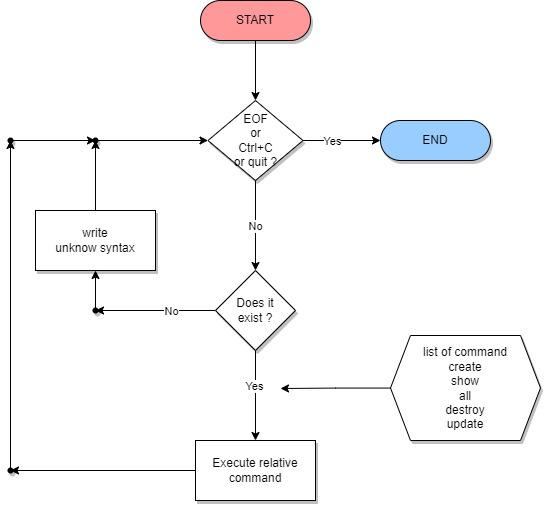

The diagram above was exported from draw.io. Its source (the exported page's mxGraphModel, read from the mxfile embedded in the PNG):
<mxGraphModel dx="1477" dy="680" grid="1" gridSize="10" guides="1" tooltips="1" connect="1" arrows="1" fold="1" page="1" pageScale="1" pageWidth="827" pageHeight="1169" math="0" shadow="0">
  <root>
    <mxCell id="0" />
    <mxCell id="1" parent="0" />
    <mxCell id="ZgAnbLXF7RBSo4ssOALF-2" value="" style="edgeStyle=orthogonalEdgeStyle;rounded=0;orthogonalLoop=1;jettySize=auto;html=1;" edge="1" parent="1" source="yL_0yalRG8yTUznD2rON-1" target="ZgAnbLXF7RBSo4ssOALF-1">
      <mxGeometry relative="1" as="geometry" />
    </mxCell>
    <mxCell id="yL_0yalRG8yTUznD2rON-1" value="START" style="rounded=1;whiteSpace=wrap;html=1;fillColor=#FF9999;arcSize=50;shadow=1;" vertex="1" parent="1">
      <mxGeometry x="350" y="30" width="110" height="40" as="geometry" />
    </mxCell>
    <mxCell id="ZgAnbLXF7RBSo4ssOALF-4" value="" style="edgeStyle=orthogonalEdgeStyle;rounded=0;orthogonalLoop=1;jettySize=auto;html=1;" edge="1" parent="1" source="ZgAnbLXF7RBSo4ssOALF-1" target="ZgAnbLXF7RBSo4ssOALF-3">
      <mxGeometry relative="1" as="geometry" />
    </mxCell>
    <mxCell id="ZgAnbLXF7RBSo4ssOALF-9" value="Yes" style="edgeLabel;html=1;align=center;verticalAlign=middle;resizable=0;points=[];" vertex="1" connectable="0" parent="ZgAnbLXF7RBSo4ssOALF-4">
      <mxGeometry x="-0.2783" relative="1" as="geometry">
        <mxPoint as="offset" />
      </mxGeometry>
    </mxCell>
    <mxCell id="ZgAnbLXF7RBSo4ssOALF-14" value="No" style="edgeStyle=orthogonalEdgeStyle;rounded=0;orthogonalLoop=1;jettySize=auto;html=1;" edge="1" parent="1" source="ZgAnbLXF7RBSo4ssOALF-1" target="ZgAnbLXF7RBSo4ssOALF-12">
      <mxGeometry relative="1" as="geometry" />
    </mxCell>
    <mxCell id="ZgAnbLXF7RBSo4ssOALF-1" value="EOF &lt;br&gt;or &lt;br&gt;Ctrl+C &lt;br&gt;or quit ?" style="rhombus;whiteSpace=wrap;html=1;fillColor=#FFFFFF;rounded=1;arcSize=0;shadow=1;" vertex="1" parent="1">
      <mxGeometry x="357.5" y="130" width="95" height="80" as="geometry" />
    </mxCell>
    <mxCell id="ZgAnbLXF7RBSo4ssOALF-3" value="END" style="whiteSpace=wrap;html=1;fillColor=#99CCFF;rounded=1;arcSize=50;shadow=1;" vertex="1" parent="1">
      <mxGeometry x="530" y="150" width="110" height="40" as="geometry" />
    </mxCell>
    <mxCell id="ZgAnbLXF7RBSo4ssOALF-16" value="" style="edgeStyle=orthogonalEdgeStyle;rounded=0;orthogonalLoop=1;jettySize=auto;html=1;" edge="1" parent="1" source="ZgAnbLXF7RBSo4ssOALF-12" target="ZgAnbLXF7RBSo4ssOALF-15">
      <mxGeometry relative="1" as="geometry" />
    </mxCell>
    <mxCell id="ZgAnbLXF7RBSo4ssOALF-17" value="No" style="edgeLabel;html=1;align=center;verticalAlign=middle;resizable=0;points=[];" vertex="1" connectable="0" parent="ZgAnbLXF7RBSo4ssOALF-16">
      <mxGeometry x="0.1556" y="3" relative="1" as="geometry">
        <mxPoint x="25" y="-3" as="offset" />
      </mxGeometry>
    </mxCell>
    <mxCell id="ZgAnbLXF7RBSo4ssOALF-25" value="" style="edgeStyle=orthogonalEdgeStyle;rounded=0;orthogonalLoop=1;jettySize=auto;html=1;" edge="1" parent="1" source="ZgAnbLXF7RBSo4ssOALF-12" target="ZgAnbLXF7RBSo4ssOALF-24">
      <mxGeometry relative="1" as="geometry" />
    </mxCell>
    <mxCell id="ZgAnbLXF7RBSo4ssOALF-26" value="Yes" style="edgeLabel;html=1;align=center;verticalAlign=middle;resizable=0;points=[];" vertex="1" connectable="0" parent="ZgAnbLXF7RBSo4ssOALF-25">
      <mxGeometry x="-0.2222" y="-2" relative="1" as="geometry">
        <mxPoint as="offset" />
      </mxGeometry>
    </mxCell>
    <mxCell id="ZgAnbLXF7RBSo4ssOALF-12" value="Does it &lt;br&gt;exist ?" style="rhombus;whiteSpace=wrap;html=1;shadow=1;strokeColor=#000000;fillColor=#FFFFFF;" vertex="1" parent="1">
      <mxGeometry x="365" y="300" width="80" height="80" as="geometry" />
    </mxCell>
    <mxCell id="ZgAnbLXF7RBSo4ssOALF-23" value="" style="edgeStyle=orthogonalEdgeStyle;rounded=0;orthogonalLoop=1;jettySize=auto;html=1;" edge="1" parent="1" source="ZgAnbLXF7RBSo4ssOALF-15" target="ZgAnbLXF7RBSo4ssOALF-21">
      <mxGeometry relative="1" as="geometry" />
    </mxCell>
    <mxCell id="ZgAnbLXF7RBSo4ssOALF-15" value="" style="shape=waypoint;sketch=0;size=6;pointerEvents=1;points=[];fillColor=#FFFFFF;resizable=0;rotatable=0;perimeter=centerPerimeter;snapToPoint=1;strokeColor=#000000;shadow=1;" vertex="1" parent="1">
      <mxGeometry x="235" y="330" width="20" height="20" as="geometry" />
    </mxCell>
    <mxCell id="ZgAnbLXF7RBSo4ssOALF-20" value="" style="edgeStyle=orthogonalEdgeStyle;rounded=0;orthogonalLoop=1;jettySize=auto;html=1;" edge="1" parent="1" source="ZgAnbLXF7RBSo4ssOALF-18" target="ZgAnbLXF7RBSo4ssOALF-1">
      <mxGeometry relative="1" as="geometry" />
    </mxCell>
    <mxCell id="ZgAnbLXF7RBSo4ssOALF-18" value="" style="shape=waypoint;sketch=0;size=6;pointerEvents=1;points=[];fillColor=#FFFFFF;resizable=0;rotatable=0;perimeter=centerPerimeter;snapToPoint=1;strokeColor=#000000;shadow=1;" vertex="1" parent="1">
      <mxGeometry x="235" y="160" width="20" height="20" as="geometry" />
    </mxCell>
    <mxCell id="ZgAnbLXF7RBSo4ssOALF-22" value="" style="edgeStyle=orthogonalEdgeStyle;rounded=0;orthogonalLoop=1;jettySize=auto;html=1;" edge="1" parent="1" source="ZgAnbLXF7RBSo4ssOALF-21" target="ZgAnbLXF7RBSo4ssOALF-18">
      <mxGeometry relative="1" as="geometry" />
    </mxCell>
    <mxCell id="ZgAnbLXF7RBSo4ssOALF-21" value="write&lt;br&gt;unknow syntax" style="rounded=0;whiteSpace=wrap;html=1;shadow=1;strokeColor=#000000;fillColor=#FFFFFF;" vertex="1" parent="1">
      <mxGeometry x="185" y="240" width="120" height="60" as="geometry" />
    </mxCell>
    <mxCell id="ZgAnbLXF7RBSo4ssOALF-28" value="" style="edgeStyle=orthogonalEdgeStyle;rounded=0;orthogonalLoop=1;jettySize=auto;html=1;" edge="1" parent="1" source="ZgAnbLXF7RBSo4ssOALF-24" target="ZgAnbLXF7RBSo4ssOALF-27">
      <mxGeometry relative="1" as="geometry" />
    </mxCell>
    <mxCell id="ZgAnbLXF7RBSo4ssOALF-24" value="Execute relative command" style="whiteSpace=wrap;html=1;fillColor=#FFFFFF;strokeColor=#000000;shadow=1;" vertex="1" parent="1">
      <mxGeometry x="345" y="470" width="120" height="60" as="geometry" />
    </mxCell>
    <mxCell id="ZgAnbLXF7RBSo4ssOALF-30" value="" style="edgeStyle=orthogonalEdgeStyle;rounded=0;orthogonalLoop=1;jettySize=auto;html=1;" edge="1" parent="1" source="ZgAnbLXF7RBSo4ssOALF-27" target="ZgAnbLXF7RBSo4ssOALF-29">
      <mxGeometry relative="1" as="geometry" />
    </mxCell>
    <mxCell id="ZgAnbLXF7RBSo4ssOALF-27" value="" style="shape=waypoint;sketch=0;size=6;pointerEvents=1;points=[];fillColor=#FFFFFF;resizable=0;rotatable=0;perimeter=centerPerimeter;snapToPoint=1;strokeColor=#000000;shadow=1;" vertex="1" parent="1">
      <mxGeometry x="150" y="490" width="20" height="20" as="geometry" />
    </mxCell>
    <mxCell id="ZgAnbLXF7RBSo4ssOALF-31" value="" style="edgeStyle=orthogonalEdgeStyle;rounded=0;orthogonalLoop=1;jettySize=auto;html=1;" edge="1" parent="1" source="ZgAnbLXF7RBSo4ssOALF-29" target="ZgAnbLXF7RBSo4ssOALF-18">
      <mxGeometry relative="1" as="geometry" />
    </mxCell>
    <mxCell id="ZgAnbLXF7RBSo4ssOALF-29" value="" style="shape=waypoint;sketch=0;size=6;pointerEvents=1;points=[];fillColor=#FFFFFF;resizable=0;rotatable=0;perimeter=centerPerimeter;snapToPoint=1;strokeColor=#000000;shadow=1;" vertex="1" parent="1">
      <mxGeometry x="150" y="160" width="20" height="20" as="geometry" />
    </mxCell>
    <mxCell id="ZgAnbLXF7RBSo4ssOALF-36" style="edgeStyle=orthogonalEdgeStyle;rounded=0;orthogonalLoop=1;jettySize=auto;html=1;" edge="1" parent="1" source="ZgAnbLXF7RBSo4ssOALF-33">
      <mxGeometry relative="1" as="geometry">
        <mxPoint x="430" y="418" as="targetPoint" />
      </mxGeometry>
    </mxCell>
    <mxCell id="ZgAnbLXF7RBSo4ssOALF-33" value="list of command&lt;br&gt;create&lt;br&gt;show&lt;br&gt;all&lt;br&gt;destroy&lt;br&gt;update" style="shape=hexagon;perimeter=hexagonPerimeter2;whiteSpace=wrap;html=1;fixedSize=1;shadow=1;strokeColor=#000000;fillColor=#FFFFFF;" vertex="1" parent="1">
      <mxGeometry x="540" y="365" width="150" height="105" as="geometry" />
    </mxCell>
  </root>
</mxGraphModel>